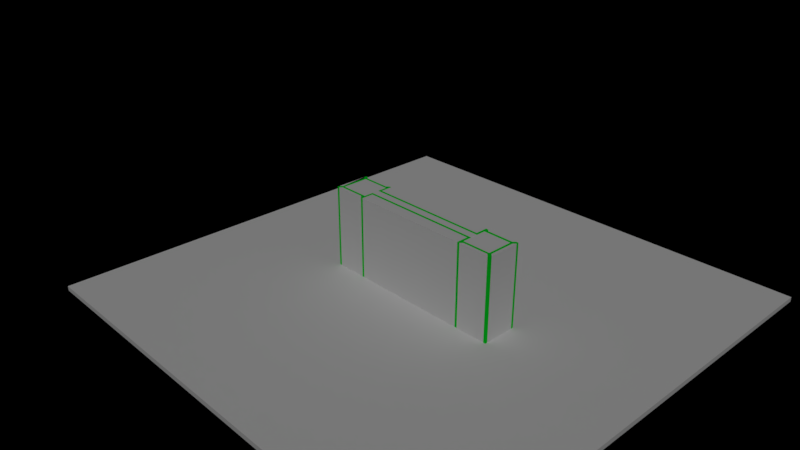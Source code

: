 # Source: pb0.0.2.blend  (saved by Blender 2.79.0; exported with 4.5.12 LTS)
import bpy
from mathutils import Matrix  # noqa: F401  (used for matrix-valued properties, if any)

bpy.ops.wm.read_factory_settings(use_empty=True)
scene = bpy.context.scene
scene.name = 'Scene'

# ---- collections
col_collection_1 = bpy.data.collections.new('Collection 1'); scene.collection.children.link(col_collection_1)

# ---- materials (node trees are filled in below, after node groups)
mat_material_007 = bpy.data.materials.new('Material.007')
mat_material_007.alpha_threshold = 0.0
mat_material_007.use_transparent_shadow = False
mat_material_007.diffuse_color = (0.0, 0.8, 0.02416, 1.0)
mat_material_007.roughness = 0.5
mat_material_003 = bpy.data.materials.new('Material.003')
mat_material_003.alpha_threshold = 0.0
mat_material_003.use_transparent_shadow = False
mat_material_003.roughness = 0.5
mat_glass = bpy.data.materials.new('glass')
mat_glass.alpha_threshold = 0.0
mat_glass.use_transparent_shadow = False
mat_glass.roughness = 0.5
mat_material = bpy.data.materials.new('Material')
mat_material.alpha_threshold = 0.0
mat_material.use_transparent_shadow = False
mat_material.preview_render_type = 'FLAT'
mat_material.roughness = 0.5
mat_material.line_color = (0.0, 0.0, 0.0, 1.0)

# ---- material node trees

# ---- world
world_world = bpy.data.worlds.new('World'); scene.world = world_world
world_world.color = (0.0, 0.0, 0.0)
world_world.use_sun_shadow = False
world_world.sun_shadow_jitter_overblur = 0.0
world_world.cycles.sampling_method = 'MANUAL'

# ---- cameras
cam_camera = bpy.data.cameras.new('Camera')
cam_camera.clip_end = 100.0
cam_camera.lens = 35.0
cam_camera.sensor_width = 32.0
cam_camera.sensor_height = 18.0
cam_camera.ortho_scale = 7.314
cam_camera.dof.focus_distance = 0.0
cam_camera.dof.aperture_fstop = 128.0

# ---- lights
light_hemi = bpy.data.lights.new('Hemi', 'SUN')
light_hemi.transmission_factor = 0.0
light_hemi.angle = 0.1993
light_hemi.energy = 1.0
light_hemi.shadow_buffer_clip_start = 0.5
light_hemi.shadow_soft_size = 0.1
light_hemi.shadow_cascade_max_distance = 1000.0

# ---- meshes
me_cube_001 = bpy.data.meshes.new('Cube.001')
me_cube_001.from_pydata([(0.9, -0.9, -0.1), (0.9, -0.6, -0.1), (0.6, -0.6, -0.4), (0.6, -0.9, -0.4), (0.0, -1.0, 0.0), (0.0, -0.5, 0.0), (1.0, -1.0, -1.0), (1.0, -1.0, 0.0), (1.0, -0.5, -1.0), (1.0, -0.5, 0.0), (0.5, -0.5, -0.5), (0.0, -0.5, -0.5), (0.5, -1.0, -0.5), (0.0, -1.0, -0.5), (0.5, -1.0, -1.0), (0.5, -0.5, -1.0), (-4.47e-08, -0.6, -0.4), (0.0, -0.9, -0.4), (0.6, -0.9, -1.0), (0.6, -0.6, -1.0), (0.9, -0.9, -1.0), (0.0, -0.9, -0.1), (0.9, -0.6, -1.0), (0.0, -0.6, -0.1)], [], [(1, 0, 21, 23), (3, 18, 19, 2), (2, 16, 17, 3), (8, 9, 7, 6), (6, 7, 4, 13, 12, 14), (9, 5, 4, 7), (12, 10, 15, 14), (15, 10, 11, 5, 9, 8), (11, 16, 23, 21, 4, 5), (14, 15, 19, 18, 20, 6), (10, 12, 13, 11), (18, 3, 17, 21, 0, 20), (20, 0, 1, 22), (6, 20, 22, 19, 15, 8), (22, 1, 23, 16, 2, 19), (4, 21, 17, 16, 11, 13)])
me_cube_001.materials.append(mat_material_007)
me_cube_001.use_remesh_preserve_volume = False
me_cube_001.use_remesh_preserve_attributes = False
me_cube_001.use_mirror_vertex_groups = False
me_cube_001.update()
me_cube_041 = bpy.data.meshes.new('Cube.041')
me_cube_041.from_pydata([(-0.6, -0.55, -1.1), (-0.6, -0.55, -1.0), (-0.6, 0.55, -1.1), (-0.6, 0.55, -1.0), (0.6, -0.55, -1.1), (0.6, -0.55, -1.0), (0.6, 0.55, -1.1), (0.6, 0.55, -1.0), (-0.3, 0.25, -1.0), (-0.3, 0.25, -1.1), (-0.3, -0.25, -1.0), (-0.3, -0.25, -1.1), (0.2, 0.25, -1.0), (0.2, -0.112, -1.1), (0.2, 0.25, -1.1), (0.2, -0.25, -1.0), (0.2, -0.25, -1.1)], [], [(0, 1, 3, 2), (2, 3, 7, 6), (6, 7, 5, 4), (4, 5, 1, 0), (2, 6, 4, 16, 13, 14, 9), (7, 12, 15, 10, 1, 5), (14, 12, 8, 9), (10, 11, 9, 8), (9, 11, 16, 4, 0, 2), (1, 10, 8, 12, 7, 3), (16, 15, 12, 14, 13), (11, 10, 15, 16)])
me_cube_041.materials.append(mat_material_003)
me_cube_041.use_remesh_preserve_volume = False
me_cube_041.use_remesh_preserve_attributes = False
me_cube_041.use_mirror_vertex_groups = False
me_cube_041.update()
me_cube_040 = bpy.data.meshes.new('Cube.040')
me_cube_040.from_pydata([(-0.6, -0.55, -1.1), (-0.6, -0.55, -1.0), (-0.6, 0.55, -1.1), (-0.6, 0.55, -1.0), (0.6, -0.55, -1.1), (0.6, -0.55, -1.0), (0.6, 0.55, -1.1), (0.6, 0.55, -1.0)], [], [(0, 1, 3, 2), (2, 3, 7, 6), (6, 7, 5, 4), (4, 5, 1, 0), (2, 6, 4, 0), (7, 3, 1, 5)])
me_cube_040.materials.append(mat_material_003)
me_cube_040.use_remesh_preserve_volume = False
me_cube_040.use_remesh_preserve_attributes = False
me_cube_040.use_mirror_vertex_groups = False
me_cube_040.update()
me_cube_039 = bpy.data.meshes.new('Cube.039')
me_cube_039.from_pydata([(-2.6, -0.15, -0.05), (-2.6, -0.15, 0.05), (-2.6, 0.15, -0.05), (-2.6, 0.15, 0.05), (2.6, -0.15, -0.05), (2.6, -0.15, 0.05), (2.6, 0.15, -0.05), (2.6, 0.15, 0.05)], [], [(0, 1, 3, 2), (2, 3, 7, 6), (6, 7, 5, 4), (4, 5, 1, 0), (2, 6, 4, 0), (7, 3, 1, 5)])
me_cube_039.materials.append(mat_material_003)
me_cube_039.use_remesh_preserve_volume = False
me_cube_039.use_remesh_preserve_attributes = False
me_cube_039.use_mirror_vertex_groups = False
me_cube_039.update()
me_cube_025 = bpy.data.meshes.new('Cube.025')
me_cube_025.from_pydata([(-2.6, -0.15, -0.05), (-2.6, -0.15, 0.05), (-2.6, 0.15, -0.05), (-2.6, 0.15, 0.05), (2.6, -0.15, -0.05), (2.6, -0.15, 0.05), (2.6, 0.15, -0.05), (2.6, 0.15, 0.05)], [], [(0, 1, 3, 2), (2, 3, 7, 6), (6, 7, 5, 4), (4, 5, 1, 0), (2, 6, 4, 0), (7, 3, 1, 5)])
me_cube_025.materials.append(mat_material_003)
me_cube_025.use_remesh_preserve_volume = False
me_cube_025.use_remesh_preserve_attributes = False
me_cube_025.use_mirror_vertex_groups = False
me_cube_025.update()
me_cube_024 = bpy.data.meshes.new('Cube.024')
me_cube_024.from_pydata([(-0.6, -0.55, -1.1), (-0.6, -0.55, -1.0), (-0.6, 0.55, -1.1), (-0.6, 0.55, -1.0), (0.6, -0.55, -1.1), (0.6, -0.55, -1.0), (0.6, 0.55, -1.1), (0.6, 0.55, -1.0)], [], [(0, 1, 3, 2), (2, 3, 7, 6), (6, 7, 5, 4), (4, 5, 1, 0), (2, 6, 4, 0), (7, 3, 1, 5)])
me_cube_024.materials.append(mat_material_003)
me_cube_024.use_remesh_preserve_volume = False
me_cube_024.use_remesh_preserve_attributes = False
me_cube_024.use_mirror_vertex_groups = False
me_cube_024.update()
me_cube_023 = bpy.data.meshes.new('Cube.023')
me_cube_023.from_pydata([(-0.6, -0.55, -1.1), (-0.6, -0.55, -1.0), (-0.6, 0.55, -1.1), (-0.6, 0.55, -1.0), (0.6, -0.55, -1.1), (0.6, -0.55, -1.0), (0.6, 0.55, -1.1), (0.6, 0.55, -1.0)], [], [(0, 1, 3, 2), (2, 3, 7, 6), (6, 7, 5, 4), (4, 5, 1, 0), (2, 6, 4, 0), (7, 3, 1, 5)])
me_cube_023.materials.append(mat_material_003)
me_cube_023.use_remesh_preserve_volume = False
me_cube_023.use_remesh_preserve_attributes = False
me_cube_023.use_mirror_vertex_groups = False
me_cube_023.update()
me_cube_022 = bpy.data.meshes.new('Cube.022')
me_cube_022.from_pydata([(-0.65, -0.05, -1.0), (-0.65, -0.05, 2.5), (-0.55, 0.05, -1.0), (-0.55, 0.05, 2.5), (0.65, -0.05, -1.0), (0.65, -0.05, 2.5), (0.55, 0.05, -1.0), (0.55, 0.05, 2.5)], [], [(0, 1, 3, 2), (2, 3, 7, 6), (6, 7, 5, 4), (4, 5, 1, 0), (2, 6, 4, 0), (7, 3, 1, 5)])
me_cube_022.materials.append(mat_material_003)
me_cube_022.use_remesh_preserve_volume = False
me_cube_022.use_remesh_preserve_attributes = False
me_cube_022.use_mirror_vertex_groups = False
me_cube_022.update()
me_cube_021 = bpy.data.meshes.new('Cube.021')
me_cube_021.from_pydata([(-0.65, -0.05, -1.0), (-0.65, -0.05, 2.5), (-0.55, 0.05, -1.0), (-0.55, 0.05, 2.5), (0.65, -0.05, -1.0), (0.65, -0.05, 2.5), (0.55, 0.05, -1.0), (0.55, 0.05, 2.5)], [], [(0, 1, 3, 2), (2, 3, 7, 6), (6, 7, 5, 4), (4, 5, 1, 0), (2, 6, 4, 0), (7, 3, 1, 5)])
me_cube_021.materials.append(mat_material_003)
me_cube_021.use_remesh_preserve_volume = False
me_cube_021.use_remesh_preserve_attributes = False
me_cube_021.use_mirror_vertex_groups = False
me_cube_021.update()
me_cube_020 = bpy.data.meshes.new('Cube.020')
me_cube_020.from_pydata([(-0.65, -0.05, -1.0), (-0.65, -0.05, 2.5), (-0.55, 0.05, -1.0), (-0.55, 0.05, 2.5), (0.65, -0.05, -1.0), (0.65, -0.05, 2.5), (0.55, 0.05, -1.0), (0.55, 0.05, 2.5)], [], [(0, 1, 3, 2), (2, 3, 7, 6), (6, 7, 5, 4), (4, 5, 1, 0), (2, 6, 4, 0), (7, 3, 1, 5)])
me_cube_020.materials.append(mat_material_003)
me_cube_020.use_remesh_preserve_volume = False
me_cube_020.use_remesh_preserve_attributes = False
me_cube_020.use_mirror_vertex_groups = False
me_cube_020.update()
me_cube_019 = bpy.data.meshes.new('Cube.019')
me_cube_019.from_pydata([(-0.65, -0.05, -1.0), (-0.65, -0.05, 2.5), (-0.55, 0.05, -1.0), (-0.55, 0.05, 2.5), (0.65, -0.05, -1.0), (0.65, -0.05, 2.5), (0.55, 0.05, -1.0), (0.55, 0.05, 2.5), (-0.25, 0.05, -0.5), (-0.25, -0.05, -0.5), (0.25, 0.05, -0.5), (0.25, -0.05, -0.5), (0.25, 0.05, -0.04545), (0.25, 0.05, 0.0), (0.25, -0.05, 0.0), (0.25, -0.05, -0.1988), (-0.25, 0.05, 0.0), (-0.25, -0.05, 0.0), (-0.25, -0.05, -0.1988)], [], [(0, 1, 3, 2), (2, 16, 8, 10, 12, 6), (6, 7, 5, 4), (4, 15, 11, 9, 18, 17, 0), (2, 6, 4, 0), (7, 3, 1, 5), (16, 17, 18, 9, 8), (6, 12, 13, 16, 2, 3, 7), (13, 14, 17, 16), (8, 9, 11, 10), (10, 11, 15, 14, 13, 12), (0, 17, 14, 15, 4, 5, 1)])
me_cube_019.materials.append(mat_material_003)
me_cube_019.use_remesh_preserve_volume = False
me_cube_019.use_remesh_preserve_attributes = False
me_cube_019.use_mirror_vertex_groups = False
me_cube_019.update()
me_cube_018 = bpy.data.meshes.new('Cube.018')
me_cube_018.from_pydata([(-0.65, -0.05, -1.0), (-0.65, -0.05, 2.5), (-0.55, 0.05, -1.0), (-0.55, 0.05, 2.5), (0.65, -0.05, -1.0), (0.65, -0.05, 2.5), (0.55, 0.05, -1.0), (0.55, 0.05, 2.5)], [], [(0, 1, 3, 2), (2, 3, 7, 6), (6, 7, 5, 4), (4, 5, 1, 0), (2, 6, 4, 0), (7, 3, 1, 5)])
me_cube_018.materials.append(mat_material_003)
me_cube_018.use_remesh_preserve_volume = False
me_cube_018.use_remesh_preserve_attributes = False
me_cube_018.use_mirror_vertex_groups = False
me_cube_018.update()
me_cube_017 = bpy.data.meshes.new('Cube.017')
me_cube_017.from_pydata([(-0.65, -0.05, -1.0), (-0.65, -0.05, 2.5), (-0.55, 0.05, -1.0), (-0.55, 0.05, 2.5), (0.65, -0.05, -1.0), (0.65, -0.05, 2.5), (0.55, 0.05, -1.0), (0.55, 0.05, 2.5)], [], [(0, 1, 3, 2), (2, 3, 7, 6), (6, 7, 5, 4), (4, 5, 1, 0), (2, 6, 4, 0), (7, 3, 1, 5)])
me_cube_017.materials.append(mat_material_003)
me_cube_017.use_remesh_preserve_volume = False
me_cube_017.use_remesh_preserve_attributes = False
me_cube_017.use_mirror_vertex_groups = False
me_cube_017.update()
me_cube_016 = bpy.data.meshes.new('Cube.016')
me_cube_016.from_pydata([(-2.5, -1.0, -1.0), (-2.5, -1.0, 2.5), (-2.5, -0.5, -1.0), (-2.5, -0.5, 2.5), (2.5, -1.0, -1.0), (2.5, -1.0, 2.5), (2.5, -0.5, -1.0), (2.5, -0.5, 2.5)], [], [(0, 1, 3, 2), (2, 3, 7, 6), (6, 7, 5, 4), (4, 5, 1, 0), (2, 6, 4, 0), (7, 3, 1, 5)])
me_cube_016.materials.append(mat_glass)
me_cube_016.use_remesh_preserve_volume = False
me_cube_016.use_remesh_preserve_attributes = False
me_cube_016.use_mirror_vertex_groups = False
me_cube_016.update()
me_cube_010 = bpy.data.meshes.new('Cube.010')
me_cube_010.from_pydata([(-2.5, -1.0, -1.0), (-2.5, -1.0, 2.5), (-2.5, -0.5, -1.0), (-2.5, -0.5, 2.5), (2.5, -1.0, -1.0), (2.5, -1.0, 2.5), (2.5, -0.5, -1.0), (2.5, -0.5, 2.5)], [], [(0, 1, 3, 2), (2, 3, 7, 6), (6, 7, 5, 4), (4, 5, 1, 0), (2, 6, 4, 0), (7, 3, 1, 5)])
me_cube_010.materials.append(mat_glass)
me_cube_010.use_remesh_preserve_volume = False
me_cube_010.use_remesh_preserve_attributes = False
me_cube_010.use_mirror_vertex_groups = False
me_cube_010.update()
me_cube_014 = bpy.data.meshes.new('Cube.014')
me_cube_014.from_pydata([(1.55, 0.1, -2.75), (1.55, -0.1, -2.75), (-1.55, -0.1, -2.75), (-1.55, 0.1, -2.75), (1.55, 0.1, 2.75), (1.55, -0.1, 2.75), (-1.55, -0.1, 2.75), (-1.55, 0.1, 2.75)], [], [(0, 1, 2, 3), (4, 7, 6, 5), (0, 4, 5, 1), (1, 5, 6, 2), (2, 6, 7, 3), (4, 0, 3, 7)])
me_cube_014.materials.append(None)
me_cube_014.use_remesh_preserve_volume = False
me_cube_014.use_remesh_preserve_attributes = False
me_cube_014.use_mirror_vertex_groups = False
me_cube_014.update()
me_cube_013 = bpy.data.meshes.new('Cube.013')
me_cube_013.from_pydata([(0.6, 0.1, -2.4), (0.6, -0.1, -2.4), (-0.6, -0.1, -2.4), (-0.6, 0.1, -2.4), (0.6, 0.1, 2.4), (0.6, -0.1, 2.4), (-0.6, -0.1, 2.4), (-0.6, 0.1, 2.4)], [], [(0, 1, 2, 3), (4, 7, 6, 5), (0, 4, 5, 1), (1, 5, 6, 2), (2, 6, 7, 3), (4, 0, 3, 7)])
_uv = me_cube_013.uv_layers.new(name='UVMap')
_uv.uv.foreach_set('vector', [0.0, 0.0, 0.0, 0.0, 0.0, 0.0, 0.0, 0.0, 0.0, 0.0, 0.0, 0.0, 0.0, 0.0, 0.0, 0.0, 0.0, 0.0, 0.0, 0.0, 0.0, 0.0, 0.0, 0.0, 0.9962, 2.665e-05, 0.9962, 1.0, 2.665e-05, 1.0, 2.667e-05, 2.676e-05, 0.0, 0.0, 0.0, 0.0, 0.0, 0.0, 0.0, 0.0, 0.0, 0.0, 0.0, 0.0, 0.0, 0.0, 0.0, 0.0])
me_cube_013.materials.append(mat_material)
me_cube_013.use_remesh_preserve_volume = False
me_cube_013.use_remesh_preserve_attributes = False
me_cube_013.use_mirror_vertex_groups = False
me_cube_013.update()
me_cube_003 = bpy.data.meshes.new('Cube.003')
me_cube_003.from_pydata([(-10.0, -10.0, -0.2), (-10.0, -10.0, 4.47e-08), (-10.0, 10.0, -0.2), (-10.0, 10.0, 4.47e-08), (10.0, -10.0, -0.2), (10.0, -10.0, 4.47e-08), (10.0, 10.0, -0.2), (10.0, 10.0, 4.47e-08)], [], [(0, 1, 3, 2), (2, 3, 7, 6), (6, 7, 5, 4), (4, 5, 1, 0), (2, 6, 4, 0), (7, 3, 1, 5)])
me_cube_003.materials.append(mat_material_003)
me_cube_003.use_remesh_preserve_volume = False
me_cube_003.use_remesh_preserve_attributes = False
me_cube_003.use_mirror_vertex_groups = False
me_cube_003.update()
me_cube_008 = bpy.data.meshes.new('Cube.008')
me_cube_008.from_pydata([(-4.0, -1.0, -1.0), (-4.0, -1.0, 2.5), (-4.0, 0.5, -1.0), (-4.0, 0.5, 2.5), (4.0, -1.0, -1.0), (4.0, -1.0, 2.5), (4.0, 0.5, -1.0), (4.0, 0.5, 2.5), (-2.5, -0.5, 2.5), (-2.5, -1.0, 2.5), (-2.5, -0.5, -1.0), (-2.5, -1.0, -1.0), (2.5, -0.5, 2.5), (2.5, -0.5, -1.0), (2.5, -1.0, 2.5), (2.5, -1.0, -1.0), (-2.5, 0.0, -1.0), (-2.5, 0.0, 2.5), (-2.5, 0.5, 2.5), (-2.5, 0.5, -1.0), (2.5, 0.0, -1.0), (2.5, 0.0, 2.5), (2.5, 0.5, 2.5), (2.5, 0.5, -1.0), (-2.6, -0.4, 2.5), (-2.6, -0.4, -1.0), (-2.6, -0.1, 2.5), (-2.6, -0.1, -1.0), (2.6, -0.1, 2.5), (2.6, -0.1, -1.0), (2.6, -0.4, 2.5), (2.6, -0.4, -1.0), (-3.533, -0.8, 2.5), (-3.8, -0.8, 2.5), (-3.8, -0.8, -1.0), (-2.6, -0.8, 2.5), (-2.6, -0.8, -1.0), (-3.8, 0.3, 2.5), (-3.8, 0.3, -1.0), (-2.6, 0.3, 2.5), (-2.6, 0.3, -1.0), (-3.533, 0.3, -1.0), (-2.6, -0.4, 0.2455), (-2.6, -0.1, 1.255), (2.6, -0.8, 2.5), (2.6, -0.8, -1.0), (3.533, -0.8, -1.0), (3.8, -0.8, 2.5), (3.8, -0.8, -1.0), (2.6, 0.3, 2.5), (2.6, 0.3, -1.0), (3.8, 0.3, 2.5), (3.8, 0.3, -1.0), (3.533, 0.3, 2.5), (2.6, -0.4, 1.248), (2.6, -0.1, 0.239), (-2.4, -0.4, 1.15), (-2.4, -0.5, 1.15), (-2.4, -0.4, -0.05), (-2.4, -0.5, 1.0), (-2.4, -0.5, -0.05), (2.4, -0.4, -0.05), (2.4, -0.5, -0.05), (2.4, -0.4, 1.15), (2.4, -0.4, 0.4), (2.4, -0.5, 1.15), (2.4, -0.5, 0.1), (-3.8, -0.9, -1.0), (-3.825, -0.925, 2.5), (-3.8, -0.9, 2.5), (-2.7, -0.9, -1.0), (-3.767, -0.9, 2.5), (-2.7, -0.9, 2.5), (-3.9, -1.0, -0.7667), (-3.9, -1.0, -1.0), (-3.9, -1.0, 2.5), (-2.6, -1.0, 2.267), (-2.6, -1.0, -1.0), (-2.6, -1.0, 2.5), (-2.7, 0.4, 2.5), (-2.7, 0.4, -1.0), (-3.767, 0.4, -1.0), (-3.8, 0.4, 2.5), (-3.8, 0.4, -1.0), (-3.825, 0.425, -1.0), (-2.6, 0.5, -0.7667), (-2.6, 0.5, -1.0), (-2.6, 0.5, 2.5), (-3.9, 0.5, 2.267), (-3.9, 0.5, -1.0), (-3.9, 0.5, 2.5), (-3.9, 0.3, 2.5), (-3.9, 0.3, -1.0), (-3.9, -0.8, 2.5), (-3.9, -0.8, -1.0), (-4.0, 0.4, 2.5), (-4.0, 0.4, -0.7667), (-4.0, 0.4, -1.0), (-4.0, -0.9, 2.5), (-4.0, -0.9, 2.267), (-4.0, -0.9, -1.0), (2.7, -0.9, 2.5), (2.7, -0.9, -1.0), (3.767, -0.9, -1.0), (3.8, -0.9, 2.5), (3.8, -0.9, -1.0), (3.825, -0.925, -1.0), (2.6, -1.0, 2.5), (2.6, -1.0, -0.7667), (2.6, -1.0, -1.0), (3.9, -1.0, 2.5), (3.9, -1.0, 2.267), (3.9, -1.0, -1.0), (3.8, 0.4, 2.5), (3.825, 0.425, 2.5), (3.8, 0.4, -1.0), (3.767, 0.4, 2.5), (2.7, 0.4, 2.5), (2.7, 0.4, -1.0), (3.9, 0.5, 2.5), (3.9, 0.5, -1.0), (2.6, 0.5, 2.5), (2.6, 0.5, -1.0), (3.9, -0.8, 2.5), (3.9, -0.8, -1.0), (3.9, 0.3, 2.5), (3.9, 0.3, -1.0), (4.0, -0.9, 2.5), (4.0, -0.9, -1.0), (4.0, 0.4, 2.5), (4.0, 0.4, -1.0), (-3.951, -0.4, -0.4), (-3.974, -0.1, -0.4), (-3.94, -0.5, -0.5), (-3.978, -2.62e-09, -0.5), (-3.984, -0.1, -0.1), (-3.96, -0.4, -0.1), (-3.956, -0.5, 0.0), (-3.955, -0.5, -0.04545), (-3.995, 0.0, 0.0), (-3.994, -6.773e-10, -0.005682)], [], [(0, 1, 98, 99, 100), (2, 3, 90, 88, 89), (6, 7, 129, 130), (4, 5, 110, 111, 112), (2, 89, 84), (7, 114, 113, 116, 53, 51, 47, 44, 30, 24, 35, 32, 71, 72, 78, 9, 8, 12, 14, 107, 101, 104, 110, 5, 127, 123, 125, 129), (12, 13, 15, 14), (13, 12, 8, 59, 57, 65, 66), (10, 8, 9, 11), (11, 9, 78, 76, 77), (20, 21, 22, 23), (23, 22, 121, 122), (17, 16, 19, 18), (16, 17, 21, 20), (29, 55, 28, 26, 27), (1, 68, 69, 71, 32, 33, 37, 39, 26, 28, 49, 53, 116, 117, 121, 22, 21, 17, 18, 87, 79, 82, 90, 3, 95, 91, 93, 98), (25, 42, 56, 58, 61, 64, 31), (40, 39, 37, 38, 41), (41, 38, 34, 36, 25, 31, 45, 46, 103, 102, 109, 15, 13, 10, 11, 77, 70, 67, 74, 0, 100, 94, 92, 97, 2, 84, 83, 81), (36, 35, 24, 25), (39, 40, 27, 26), (27, 26, 43), (34, 33, 32, 35, 36), (52, 51, 53, 49, 50), (31, 30, 54), (48, 47, 51, 52), (45, 44, 47, 48, 46), (50, 49, 28, 29), (44, 45, 31, 30), (61, 62, 66, 65, 63, 64), (31, 64, 63, 56, 42, 24, 30), (63, 65, 57, 56), (58, 60, 62, 61), (60, 58, 56, 57, 59), (62, 60, 59, 8, 10, 13, 66), (75, 68, 1), (74, 73, 75, 1, 0), (86, 85, 87, 18, 19), (81, 80, 86, 19, 16, 20, 23, 122, 118, 115, 120, 6, 130, 126, 124, 128, 4, 106, 105, 103, 46, 48, 52, 50, 29, 27, 40, 41), (97, 96, 95, 3, 2), (112, 106, 4), (109, 108, 107, 14, 15), (119, 114, 7), (120, 119, 7, 6), (128, 127, 5, 4), (96, 139, 137, 138, 133, 100, 99, 98, 93, 91, 95), (100, 133, 134, 140, 139, 96, 97, 92, 94), (135, 132, 131, 136)])
_uv = me_cube_008.uv_layers.new(name='UVMap')
_uv.uv.foreach_set('vector', [0.0, 0.0, 0.0, 0.0, 0.0, 0.0, 0.0, 0.0, 0.0, 0.0, 0.0, 0.0, 0.0, 0.0, 0.0, 0.0, 0.0, 0.0, 0.0, 0.0, 0.0, 0.0, 0.0, 0.0, 0.0, 0.0, 0.0, 0.0, 0.0, 0.0, 0.0, 0.0, 0.0, 0.0, 0.0, 0.0, 0.0, 0.0, 0.0, 0.0, 0.0, 0.0, 0.0, 0.0, 0.0, 0.0, 0.0, 0.0, 0.0, 0.0, 0.0, 0.0, 0.0, 0.0, 0.0, 0.0, 0.0, 0.0, 0.0, 0.0, 0.0, 0.0, 0.0, 0.0, 0.0, 0.0, 0.0, 0.0, 0.0, 0.0, 0.0, 0.0, 0.0, 0.0, 0.0, 0.0, 0.0, 0.0, 0.0, 0.0, 0.0, 0.0, 0.0, 0.0, 0.0, 0.0, 0.0, 0.0, 0.0, 0.0, 0.0, 0.0, 0.0, 0.0, 0.0, 0.0, 0.0, 0.0, 0.0, 0.0, 0.0, 0.0, 0.0, 0.0, 0.0, 0.0, 0.0, 0.0, 0.0, 0.0, 0.0, 0.0, 0.0, 0.0, 0.0, 0.0, 0.0, 0.0, 0.0, 0.0, 0.0, 0.0, 0.0, 0.0, 0.0, 0.0, 0.0, 0.0, 0.0, 0.0, 0.0, 0.0, 0.0, 0.0, 0.0, 0.0, 0.0, 0.0, 0.0, 0.0, 0.0, 0.0, 0.0, 0.0, 0.0, 0.0, 0.0, 0.0, 0.0, 0.0, 0.0, 0.0, 0.0, 0.0, 0.0, 0.0, 0.0, 0.0, 0.0, 0.0, 0.0, 0.0, 0.0, 0.0, 0.0, 0.0, 0.0, 0.0, 0.0, 0.0, 0.0, 0.0, 0.0, 0.0, 0.0, 0.0, 0.0, 0.0, 0.0, 0.0, 0.0, 0.0, 0.0, 0.0, 0.0, 0.0, 0.0, 0.0, 0.0, 0.0, 0.0, 0.0, 0.0, 0.0, 0.0, 0.0, 0.0, 0.0, 0.0, 0.0, 0.0, 0.0, 0.0, 0.0, 0.0, 0.0, 0.0, 0.0, 0.0, 0.0, 0.0, 0.0, 0.0, 0.0, 0.0, 0.0, 0.0, 0.0, 0.0, 0.0, 0.0, 0.0, 0.0, 0.0, 0.0, 0.0, 0.0, 0.0, 0.0, 0.0, 0.0, 0.0, 0.0, 0.0, 0.0, 0.0, 0.0, 0.0, 0.0, 0.0, 0.0, 0.0, 0.0, 0.0, 0.0, 0.0, 0.0, 0.0, 0.0, 0.0, 0.0, 0.0, 0.0, 0.0, 0.0, 0.0, 0.0, 0.0, 0.0, 0.0, 0.0, 0.0, 0.0, 0.0, 0.0, 0.0, 0.0, 0.0, 0.0, 0.0, 0.0, 0.0, 0.0, 0.0, 0.0, 0.0, 0.0, 0.0, 0.0, 0.0, 0.0, 0.0, 0.0, 0.0, 0.0, 0.0, 0.0, 0.0, 0.0, 0.0, 0.0, 0.0, 0.0, 0.0, 0.0, 0.0, 0.0, 0.0, 0.0, 0.0, 0.0, 0.0, 0.0, 0.0, 0.0, 0.0, 0.0, 0.0, 0.0, 0.0, 0.0, 0.0, 0.0, 0.0, 0.0, 0.0, 0.0, 0.0, 0.0, 0.0, 0.0, 0.0, 0.0, 0.0, 0.0, 0.0, 0.0, 0.0, 0.0, 0.0, 0.0, 0.0, 0.0, 0.0, 0.0, 0.0, 0.0, 0.0, 0.0, 0.0, 0.0, 0.0, 0.0, 0.0, 0.0, 0.0, 0.0, 0.0, 0.0, 0.0, 0.0, 0.0, 0.0, 0.0, 0.0, 0.0, 0.0, 0.0, 0.0, 0.0, 0.0, 0.0, 0.0, 0.0, 0.0, 0.0, 0.0, 0.0, 0.0, 0.0, 0.0, 0.0, 0.0, 0.0, 0.0, 0.0, 0.0, 0.0, 0.0, 0.0, 0.0, 0.0, 0.0, 0.0, 0.0, 0.0, 0.0, 0.0, 0.0, 0.0, 0.0, 0.0, 0.0, 0.0, 0.0, 0.0, 0.0, 0.0, 0.0, 0.0, 0.0, 0.0, 0.0, 0.0, 0.0, 0.0, 0.0, 0.0, 0.0, 0.0, 0.0, 0.0, 0.0, 0.0, 0.0, 0.0, 0.0, 0.0, 0.0, 0.0, 0.0, 0.0, 0.0, 0.0, 0.0, 0.0, 0.0, 0.0, 0.0, 0.0, 0.0, 0.0, 0.0, 0.0, 0.0, 0.0, 0.0, 0.0, 0.0, 0.0, 0.0, 0.0, 0.0, 0.0, 0.0, 0.0, 0.0, 0.0, 0.0, 0.0, 0.0, 0.0, 0.0, 0.0, 0.0, 0.0, 0.0, 0.0, 0.0, 0.0, 0.0, 0.0, 0.0, 0.0, 0.0, 0.0, 0.0, 0.0, 0.0, 0.0, 0.0, 0.0, 0.0, 0.0, 0.0, 0.0, 0.0, 0.0, 0.0, 0.0, 0.0, 0.0, 0.0, 0.0, 0.0, 0.0, 0.0, 0.0, 0.0, 0.0, 0.0, 0.0, 0.0, 0.0, 0.0, 0.0, 0.0, 0.0, 0.0, 0.0, 0.0, 0.0, 0.0, 0.0, 0.0, 0.0, 0.0, 0.0, 0.0, 0.0, 0.0, 0.0, 0.0, 0.0, 0.0, 0.0, 0.0, 0.0, 0.0, 0.0, 0.0, 0.0, 0.0, 0.0, 0.0, 0.0, 0.0, 0.0, 0.0, 0.0, 0.0, 0.0, 0.0, 0.0, 0.0, 0.0, 0.0, 0.0, 0.0, 0.0, 0.0, 0.0, 0.0, 0.0, 0.0, 0.0, 0.0, 0.0, 0.0, 0.0, 0.0, 0.0, 0.0, 0.0, 0.0, 0.0, 0.0, 0.0, 0.0, 0.0, 0.0, 0.0, 0.0, 0.0, 0.0, 0.0, 0.0, 0.0, 0.0, 0.0, 0.0, 0.0, 0.0, 0.0, 0.0, 0.0, 0.0, 0.0, 0.0, 0.0, 0.0, 0.0, 0.0, 0.0, 0.0, 0.0, 0.0, 0.0, 0.0, 0.0, 0.0, 0.0, 0.0, 0.0, 0.0, 0.0, 0.0, 0.0, 0.0, 0.0, 0.0, 0.0, 0.0, 0.0, 0.0, 0.0, 0.0, 0.0, 0.0, 0.0, 0.0, 0.0, 0.0, 0.0, 0.0, 0.0, 0.0, 0.0, 0.0, 0.0, 0.0, 0.0, 0.0, 0.0, 0.0, 0.0, 0.0, 0.0, 0.0, 0.0, 0.0, 0.0, 0.0, 0.0, 0.0, 0.0, 0.0, 0.0, 0.0, 0.0, 0.0, 0.0, 0.0, 0.0])
me_cube_008.materials.append(mat_material_007)
me_cube_008.use_remesh_preserve_volume = False
me_cube_008.use_remesh_preserve_attributes = False
me_cube_008.use_mirror_vertex_groups = False
me_cube_008.update()

# ---- objects
ob_cube = bpy.data.objects.new('Cube', me_cube_001)
ob_fill2_001 = bpy.data.objects.new('fill2.001', me_cube_041)
ob_fill3_001 = bpy.data.objects.new('fill3.001', me_cube_040)
ob_fill1_001 = bpy.data.objects.new('fill1.001', me_cube_039)
ob_fill1 = bpy.data.objects.new('fill1', me_cube_025)
ob_fill3 = bpy.data.objects.new('fill3', me_cube_024)
ob_fill2 = bpy.data.objects.new('fill2', me_cube_023)
ob_alurightside = bpy.data.objects.new('AluRightSide', me_cube_022)
ob_alurightfront = bpy.data.objects.new('AluRightFront', me_cube_021)
ob_alurightback = bpy.data.objects.new('AluRightBack', me_cube_020)
ob_aluleftside = bpy.data.objects.new('AluLeftSide', me_cube_019)
ob_aluleftback = bpy.data.objects.new('AluLeftBack', me_cube_018)
ob_aluleftfront = bpy.data.objects.new('AluLeftFront', me_cube_017)
ob_backglass = bpy.data.objects.new('Backglass', me_cube_016)
ob_frontglass = bpy.data.objects.new('Frontglass', me_cube_010)
ob_display1 = bpy.data.objects.new('display1', me_cube_014)
ob_display2 = bpy.data.objects.new('display2', me_cube_013)
ob_hemi = bpy.data.objects.new('Hemi', light_hemi)
ob_floor = bpy.data.objects.new('Floor', me_cube_003)
ob_base = bpy.data.objects.new('Base', me_cube_008)
ob_camera = bpy.data.objects.new('Camera', cam_camera)

# ---- transforms, parenting, visibility, modifiers, constraints
ob_cube.location = (-4.0, 0.5, 1.0)
ob_cube.lineart.crease_threshold = 0.0
ob_fill2_001.location = (-3.2, -0.25, 1.1)
ob_fill2_001.lineart.crease_threshold = 0.0
ob_fill3_001.location = (3.2, -0.25, 1.094)
ob_fill3_001.lineart.crease_threshold = 0.0
ob_fill1_001.location = (1.192e-07, -0.25, 0.05)
ob_fill1_001.lineart.crease_threshold = 0.0
ob_fill1.location = (1.192e-07, -0.25, 3.45)
ob_fill1.lineart.crease_threshold = 0.0
ob_fill3.location = (3.2, -0.25, 4.494)
ob_fill3.lineart.crease_threshold = 0.0
ob_fill2.location = (-3.2, -0.25, 4.5)
ob_fill2.lineart.crease_threshold = 0.0
ob_alurightside.location = (3.95, -0.25, 1.0)
ob_alurightside.rotation_euler = (0.0, -0.0, 7.854)
ob_alurightside.lineart.crease_threshold = 0.0
ob_alurightfront.location = (3.25, -0.95, 1.0)
ob_alurightfront.lineart.crease_threshold = 0.0
ob_alurightback.location = (3.25, 0.45, 1.0)
ob_alurightback.rotation_euler = (0.0, -0.0, 3.142)
ob_alurightback.lineart.crease_threshold = 0.0
ob_aluleftside.location = (-3.95, -0.25, 1.0)
ob_aluleftside.rotation_euler = (0.0, 0.0, 4.712)
ob_aluleftside.lineart.crease_threshold = 0.0
ob_aluleftback.location = (-3.25, 0.45, 1.0)
ob_aluleftback.rotation_euler = (0.0, -0.0, 3.142)
ob_aluleftback.lineart.crease_threshold = 0.0
ob_aluleftfront.location = (-3.25, -0.95, 1.0)
ob_aluleftfront.lineart.crease_threshold = 0.0
ob_backglass.location = (0.0, 1.0, 1.0)
ob_backglass.lineart.crease_threshold = 0.0
ob_frontglass.location = (0.0, 0.0, 1.0)
ob_frontglass.lineart.crease_threshold = 0.0
ob_display1.location = (0.0, -0.2, 1.741)
ob_display1.rotation_euler = (-0.0, 1.571, 0.0)
ob_display1.lock_rotations_4d = False
ob_display1.empty_display_type = 'ARROWS'
ob_display1.lineart.crease_threshold = 0.0
ob_display2.location = (0.0, -0.35, 1.55)
ob_display2.rotation_euler = (0.0, 1.192e-07, 0.0)
ob_display2.scale = (4.0, 1.0, 0.25)
ob_display2.lock_rotations_4d = False
ob_display2.empty_display_type = 'ARROWS'
ob_display2.lineart.crease_threshold = 0.0
ob_hemi.location = (20.0, -20.0, 20.0)
ob_hemi.rotation_euler = (0.7854, -0.0, 0.7854)
ob_hemi.lineart.crease_threshold = 0.0
ob_floor.location = (0.0, 0.0, 0.0)
ob_floor.hide_viewport = True
ob_floor.lineart.crease_threshold = 0.0
ob_base.location = (0.0, 0.0, 1.0)
ob_base.lineart.crease_threshold = 0.0
ob_camera.location = (20.76, -20.95, 17.58)
ob_camera.rotation_euler = (1.109, 0.0, 0.8149)
ob_camera.lock_rotations_4d = False
ob_camera.empty_display_type = 'ARROWS'
ob_camera.color = (0.0, 0.0, 0.0, 0.0)
ob_camera.display_type = 'WIRE'
ob_camera.lineart.crease_threshold = 0.0

# ---- collection membership
col_collection_1.objects.link(ob_cube)
col_collection_1.objects.link(ob_fill2_001)
col_collection_1.objects.link(ob_fill3_001)
col_collection_1.objects.link(ob_fill1_001)
col_collection_1.objects.link(ob_fill1)
col_collection_1.objects.link(ob_fill3)
col_collection_1.objects.link(ob_fill2)
col_collection_1.objects.link(ob_alurightside)
col_collection_1.objects.link(ob_alurightfront)
col_collection_1.objects.link(ob_alurightback)
col_collection_1.objects.link(ob_aluleftside)
col_collection_1.objects.link(ob_aluleftback)
col_collection_1.objects.link(ob_aluleftfront)
col_collection_1.objects.link(ob_backglass)
col_collection_1.objects.link(ob_frontglass)
col_collection_1.objects.link(ob_display1)
col_collection_1.objects.link(ob_display2)
col_collection_1.objects.link(ob_hemi)
col_collection_1.objects.link(ob_floor)
col_collection_1.objects.link(ob_base)
col_collection_1.objects.link(ob_camera)

# ---- scene / render settings (as saved in the file)
scene.camera = ob_camera
scene.frame_start = 0; scene.frame_end = 250; scene.frame_set(1)
scene.render.engine = 'BLENDER_EEVEE_NEXT'
scene.render.dither_intensity = 0.0
scene.cycles.use_denoising = False
scene.cycles.samples = 128
scene.cycles.sampling_pattern = 'TABULATED_SOBOL'
scene.cycles.use_adaptive_sampling = False
scene.cycles.use_light_tree = False
scene.cycles.blur_glossy = 0.0
scene.cycles.sample_clamp_indirect = 0.0
scene.view_settings.view_transform = 'Standard'
bpy.context.view_layer.update()
